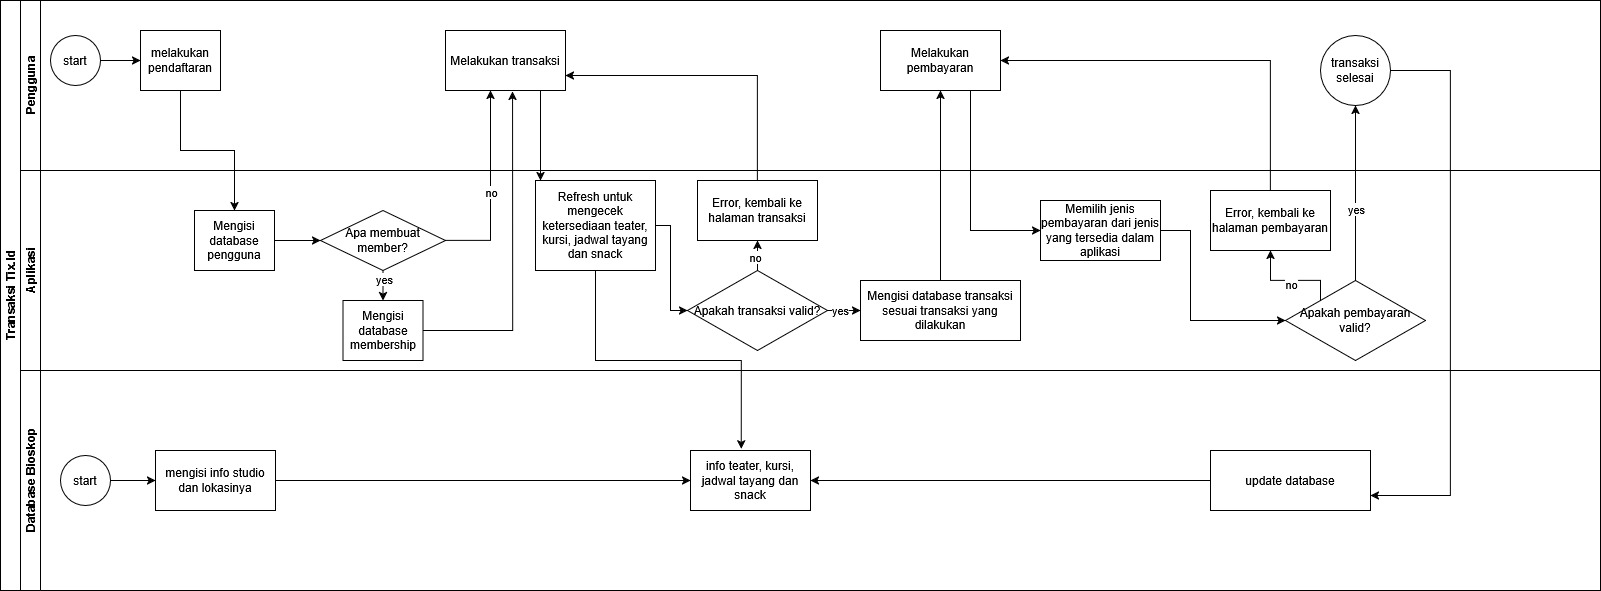

The diagram above was exported from draw.io. Its source (the exported page's mxGraphModel, read from the mxfile embedded in the PNG):
<mxGraphModel dx="1572" dy="2007" grid="1" gridSize="10" guides="1" tooltips="1" connect="1" arrows="1" fold="1" page="1" pageScale="1" pageWidth="827" pageHeight="1169" math="0" shadow="0">
  <root>
    <mxCell id="0" />
    <mxCell id="1" parent="0" />
    <mxCell id="dNxyNK7c78bLwvsdeMH5-19" value="Transaksi Tix.Id" style="swimlane;html=1;childLayout=stackLayout;resizeParent=1;resizeParentMax=0;horizontal=0;startSize=20;horizontalStack=0;" parent="1" vertex="1">
      <mxGeometry x="140" y="-150" width="1600" height="590" as="geometry" />
    </mxCell>
    <mxCell id="dNxyNK7c78bLwvsdeMH5-20" value="Pengguna" style="swimlane;html=1;startSize=20;horizontal=0;" parent="dNxyNK7c78bLwvsdeMH5-19" vertex="1">
      <mxGeometry x="20" width="1580" height="170" as="geometry" />
    </mxCell>
    <mxCell id="dNxyNK7c78bLwvsdeMH5-25" value="" style="edgeStyle=orthogonalEdgeStyle;rounded=0;orthogonalLoop=1;jettySize=auto;html=1;" parent="dNxyNK7c78bLwvsdeMH5-20" source="dNxyNK7c78bLwvsdeMH5-23" target="dNxyNK7c78bLwvsdeMH5-24" edge="1">
      <mxGeometry relative="1" as="geometry" />
    </mxCell>
    <mxCell id="dNxyNK7c78bLwvsdeMH5-23" value="start" style="ellipse;whiteSpace=wrap;html=1;" parent="dNxyNK7c78bLwvsdeMH5-20" vertex="1">
      <mxGeometry x="30" y="35" width="50" height="50" as="geometry" />
    </mxCell>
    <mxCell id="dNxyNK7c78bLwvsdeMH5-24" value="melakukan pendaftaran" style="rounded=0;whiteSpace=wrap;html=1;fontFamily=Helvetica;fontSize=12;fontColor=#000000;align=center;" parent="dNxyNK7c78bLwvsdeMH5-20" vertex="1">
      <mxGeometry x="120" y="30" width="80" height="60" as="geometry" />
    </mxCell>
    <mxCell id="mdgE3uNm1QR7rEUddxSi-22" value="Melakukan transaksi" style="rounded=0;whiteSpace=wrap;html=1;" vertex="1" parent="dNxyNK7c78bLwvsdeMH5-20">
      <mxGeometry x="425" y="30" width="120" height="60" as="geometry" />
    </mxCell>
    <mxCell id="mdgE3uNm1QR7rEUddxSi-39" value="Melakukan pembayaran" style="rounded=0;whiteSpace=wrap;html=1;" vertex="1" parent="dNxyNK7c78bLwvsdeMH5-20">
      <mxGeometry x="860" y="30" width="120" height="60" as="geometry" />
    </mxCell>
    <mxCell id="mdgE3uNm1QR7rEUddxSi-51" value="transaksi selesai" style="ellipse;whiteSpace=wrap;html=1;" vertex="1" parent="dNxyNK7c78bLwvsdeMH5-20">
      <mxGeometry x="1300" y="35" width="70" height="70" as="geometry" />
    </mxCell>
    <mxCell id="dNxyNK7c78bLwvsdeMH5-21" value="Aplikasi" style="swimlane;html=1;startSize=20;horizontal=0;" parent="dNxyNK7c78bLwvsdeMH5-19" vertex="1">
      <mxGeometry x="20" y="170" width="1580" height="200" as="geometry" />
    </mxCell>
    <mxCell id="mdgE3uNm1QR7rEUddxSi-21" style="edgeStyle=orthogonalEdgeStyle;rounded=0;orthogonalLoop=1;jettySize=auto;html=1;exitX=0.5;exitY=1;exitDx=0;exitDy=0;entryX=0.5;entryY=0;entryDx=0;entryDy=0;" edge="1" parent="dNxyNK7c78bLwvsdeMH5-21" source="dNxyNK7c78bLwvsdeMH5-28" target="mdgE3uNm1QR7rEUddxSi-19">
      <mxGeometry relative="1" as="geometry" />
    </mxCell>
    <mxCell id="mdgE3uNm1QR7rEUddxSi-76" value="yes" style="edgeLabel;html=1;align=center;verticalAlign=middle;resizable=0;points=[];" vertex="1" connectable="0" parent="mdgE3uNm1QR7rEUddxSi-21">
      <mxGeometry x="-0.4314" relative="1" as="geometry">
        <mxPoint as="offset" />
      </mxGeometry>
    </mxCell>
    <mxCell id="dNxyNK7c78bLwvsdeMH5-28" value="Apa membuat member?" style="rhombus;whiteSpace=wrap;html=1;fontFamily=Helvetica;fontSize=12;fontColor=#000000;align=center;" parent="dNxyNK7c78bLwvsdeMH5-21" vertex="1">
      <mxGeometry x="300" y="40" width="125" height="60" as="geometry" />
    </mxCell>
    <mxCell id="mdgE3uNm1QR7rEUddxSi-14" style="edgeStyle=orthogonalEdgeStyle;rounded=0;orthogonalLoop=1;jettySize=auto;html=1;exitX=1;exitY=0.5;exitDx=0;exitDy=0;entryX=0;entryY=0.5;entryDx=0;entryDy=0;" edge="1" parent="dNxyNK7c78bLwvsdeMH5-21" source="mdgE3uNm1QR7rEUddxSi-6" target="dNxyNK7c78bLwvsdeMH5-28">
      <mxGeometry relative="1" as="geometry" />
    </mxCell>
    <mxCell id="mdgE3uNm1QR7rEUddxSi-6" value="Mengisi database pengguna" style="rounded=0;whiteSpace=wrap;html=1;fontFamily=Helvetica;fontSize=12;fontColor=#000000;align=center;" vertex="1" parent="dNxyNK7c78bLwvsdeMH5-21">
      <mxGeometry x="174" y="40" width="80" height="60" as="geometry" />
    </mxCell>
    <mxCell id="mdgE3uNm1QR7rEUddxSi-19" value="Mengisi database membership" style="rounded=0;whiteSpace=wrap;html=1;fontFamily=Helvetica;fontSize=12;fontColor=#000000;align=center;" vertex="1" parent="dNxyNK7c78bLwvsdeMH5-21">
      <mxGeometry x="322.5" y="130" width="80" height="60" as="geometry" />
    </mxCell>
    <mxCell id="mdgE3uNm1QR7rEUddxSi-36" style="edgeStyle=orthogonalEdgeStyle;rounded=0;orthogonalLoop=1;jettySize=auto;html=1;exitX=0.5;exitY=0;exitDx=0;exitDy=0;entryX=0.5;entryY=1;entryDx=0;entryDy=0;" edge="1" parent="dNxyNK7c78bLwvsdeMH5-21" source="mdgE3uNm1QR7rEUddxSi-32" target="mdgE3uNm1QR7rEUddxSi-34">
      <mxGeometry relative="1" as="geometry" />
    </mxCell>
    <mxCell id="mdgE3uNm1QR7rEUddxSi-80" value="no" style="edgeLabel;html=1;align=center;verticalAlign=middle;resizable=0;points=[];" vertex="1" connectable="0" parent="mdgE3uNm1QR7rEUddxSi-36">
      <mxGeometry x="-0.0039" y="3" relative="1" as="geometry">
        <mxPoint as="offset" />
      </mxGeometry>
    </mxCell>
    <mxCell id="mdgE3uNm1QR7rEUddxSi-46" style="edgeStyle=orthogonalEdgeStyle;rounded=0;orthogonalLoop=1;jettySize=auto;html=1;exitX=1;exitY=0.5;exitDx=0;exitDy=0;" edge="1" parent="dNxyNK7c78bLwvsdeMH5-21" source="mdgE3uNm1QR7rEUddxSi-32" target="mdgE3uNm1QR7rEUddxSi-41">
      <mxGeometry relative="1" as="geometry" />
    </mxCell>
    <mxCell id="mdgE3uNm1QR7rEUddxSi-81" value="yes" style="edgeLabel;html=1;align=center;verticalAlign=middle;resizable=0;points=[];" vertex="1" connectable="0" parent="mdgE3uNm1QR7rEUddxSi-46">
      <mxGeometry x="-0.5082" y="1" relative="1" as="geometry">
        <mxPoint as="offset" />
      </mxGeometry>
    </mxCell>
    <mxCell id="mdgE3uNm1QR7rEUddxSi-32" value="Apakah transaksi valid?" style="rhombus;whiteSpace=wrap;html=1;" vertex="1" parent="dNxyNK7c78bLwvsdeMH5-21">
      <mxGeometry x="667" y="100" width="140" height="80" as="geometry" />
    </mxCell>
    <mxCell id="mdgE3uNm1QR7rEUddxSi-34" value="Error, kembali ke halaman transaksi" style="rounded=0;whiteSpace=wrap;html=1;" vertex="1" parent="dNxyNK7c78bLwvsdeMH5-21">
      <mxGeometry x="677" y="10" width="120" height="60" as="geometry" />
    </mxCell>
    <mxCell id="mdgE3uNm1QR7rEUddxSi-30" value="Refresh untuk mengecek ketersediaan teater, kursi, jadwal tayang dan snack" style="rounded=0;whiteSpace=wrap;html=1;" vertex="1" parent="dNxyNK7c78bLwvsdeMH5-21">
      <mxGeometry x="515" y="10" width="120" height="90" as="geometry" />
    </mxCell>
    <mxCell id="mdgE3uNm1QR7rEUddxSi-33" value="" style="endArrow=classic;html=1;rounded=0;entryX=0;entryY=0.5;entryDx=0;entryDy=0;exitX=1;exitY=0.5;exitDx=0;exitDy=0;" edge="1" parent="dNxyNK7c78bLwvsdeMH5-21" source="mdgE3uNm1QR7rEUddxSi-30" target="mdgE3uNm1QR7rEUddxSi-32">
      <mxGeometry width="50" height="50" relative="1" as="geometry">
        <mxPoint x="640" y="55" as="sourcePoint" />
        <mxPoint x="700" y="-15" as="targetPoint" />
        <Array as="points">
          <mxPoint x="650" y="55" />
          <mxPoint x="650" y="140" />
        </Array>
      </mxGeometry>
    </mxCell>
    <mxCell id="mdgE3uNm1QR7rEUddxSi-53" style="edgeStyle=orthogonalEdgeStyle;rounded=0;orthogonalLoop=1;jettySize=auto;html=1;exitX=1;exitY=0.5;exitDx=0;exitDy=0;entryX=0;entryY=0.5;entryDx=0;entryDy=0;" edge="1" parent="dNxyNK7c78bLwvsdeMH5-21" source="mdgE3uNm1QR7rEUddxSi-40" target="mdgE3uNm1QR7rEUddxSi-50">
      <mxGeometry relative="1" as="geometry">
        <Array as="points">
          <mxPoint x="1170" y="60" />
          <mxPoint x="1170" y="150" />
        </Array>
      </mxGeometry>
    </mxCell>
    <mxCell id="mdgE3uNm1QR7rEUddxSi-40" value="Memilih jenis pembayaran dari jenis yang tersedia dalam aplikasi " style="rounded=0;whiteSpace=wrap;html=1;" vertex="1" parent="dNxyNK7c78bLwvsdeMH5-21">
      <mxGeometry x="1020" y="30" width="120" height="60" as="geometry" />
    </mxCell>
    <mxCell id="mdgE3uNm1QR7rEUddxSi-41" value="&lt;div&gt;Mengisi database transaksi sesuai transaksi yang dilakukan&lt;/div&gt;" style="rounded=0;whiteSpace=wrap;html=1;" vertex="1" parent="dNxyNK7c78bLwvsdeMH5-21">
      <mxGeometry x="840" y="110" width="160" height="60" as="geometry" />
    </mxCell>
    <mxCell id="mdgE3uNm1QR7rEUddxSi-73" style="edgeStyle=orthogonalEdgeStyle;rounded=0;orthogonalLoop=1;jettySize=auto;html=1;exitX=0;exitY=0;exitDx=0;exitDy=0;entryX=0.5;entryY=1;entryDx=0;entryDy=0;" edge="1" parent="dNxyNK7c78bLwvsdeMH5-21" source="mdgE3uNm1QR7rEUddxSi-50" target="mdgE3uNm1QR7rEUddxSi-71">
      <mxGeometry relative="1" as="geometry">
        <Array as="points">
          <mxPoint x="1300" y="110" />
          <mxPoint x="1250" y="110" />
        </Array>
      </mxGeometry>
    </mxCell>
    <mxCell id="mdgE3uNm1QR7rEUddxSi-79" value="no" style="edgeLabel;html=1;align=center;verticalAlign=middle;resizable=0;points=[];" vertex="1" connectable="0" parent="mdgE3uNm1QR7rEUddxSi-73">
      <mxGeometry x="-0.0047" y="3" relative="1" as="geometry">
        <mxPoint as="offset" />
      </mxGeometry>
    </mxCell>
    <mxCell id="mdgE3uNm1QR7rEUddxSi-50" value="Apakah pembayaran valid?" style="rhombus;whiteSpace=wrap;html=1;" vertex="1" parent="dNxyNK7c78bLwvsdeMH5-21">
      <mxGeometry x="1265" y="110" width="140" height="80" as="geometry" />
    </mxCell>
    <mxCell id="mdgE3uNm1QR7rEUddxSi-71" value="Error, kembali ke halaman pembayaran" style="rounded=0;whiteSpace=wrap;html=1;" vertex="1" parent="dNxyNK7c78bLwvsdeMH5-21">
      <mxGeometry x="1190" y="20" width="120" height="60" as="geometry" />
    </mxCell>
    <mxCell id="dNxyNK7c78bLwvsdeMH5-22" value="Database Bioskop" style="swimlane;html=1;startSize=20;horizontal=0;" parent="dNxyNK7c78bLwvsdeMH5-19" vertex="1">
      <mxGeometry x="20" y="370" width="1580" height="220" as="geometry" />
    </mxCell>
    <mxCell id="mdgE3uNm1QR7rEUddxSi-24" value="" style="edgeStyle=orthogonalEdgeStyle;rounded=0;orthogonalLoop=1;jettySize=auto;html=1;" edge="1" parent="dNxyNK7c78bLwvsdeMH5-22" source="mdgE3uNm1QR7rEUddxSi-20" target="mdgE3uNm1QR7rEUddxSi-23">
      <mxGeometry relative="1" as="geometry" />
    </mxCell>
    <mxCell id="mdgE3uNm1QR7rEUddxSi-20" value="start" style="ellipse;whiteSpace=wrap;html=1;aspect=fixed;" vertex="1" parent="dNxyNK7c78bLwvsdeMH5-22">
      <mxGeometry x="40" y="85" width="50" height="50" as="geometry" />
    </mxCell>
    <mxCell id="mdgE3uNm1QR7rEUddxSi-23" value="&lt;div&gt;mengisi info studio dan lokasinya&lt;/div&gt;" style="whiteSpace=wrap;html=1;" vertex="1" parent="dNxyNK7c78bLwvsdeMH5-22">
      <mxGeometry x="135" y="80" width="120" height="60" as="geometry" />
    </mxCell>
    <mxCell id="mdgE3uNm1QR7rEUddxSi-29" value="info teater, kursi, jadwal tayang dan snack" style="rounded=0;whiteSpace=wrap;html=1;" vertex="1" parent="dNxyNK7c78bLwvsdeMH5-22">
      <mxGeometry x="670" y="80" width="120" height="60" as="geometry" />
    </mxCell>
    <mxCell id="mdgE3uNm1QR7rEUddxSi-28" value="" style="endArrow=classic;html=1;rounded=0;exitX=1;exitY=0.5;exitDx=0;exitDy=0;" edge="1" parent="dNxyNK7c78bLwvsdeMH5-22" source="mdgE3uNm1QR7rEUddxSi-23" target="mdgE3uNm1QR7rEUddxSi-29">
      <mxGeometry width="50" height="50" relative="1" as="geometry">
        <mxPoint x="490" y="70" as="sourcePoint" />
        <mxPoint x="540" y="110" as="targetPoint" />
      </mxGeometry>
    </mxCell>
    <mxCell id="mdgE3uNm1QR7rEUddxSi-49" style="edgeStyle=orthogonalEdgeStyle;rounded=0;orthogonalLoop=1;jettySize=auto;html=1;exitX=0;exitY=0.5;exitDx=0;exitDy=0;entryX=1;entryY=0.5;entryDx=0;entryDy=0;" edge="1" parent="dNxyNK7c78bLwvsdeMH5-22" source="mdgE3uNm1QR7rEUddxSi-42" target="mdgE3uNm1QR7rEUddxSi-29">
      <mxGeometry relative="1" as="geometry" />
    </mxCell>
    <mxCell id="mdgE3uNm1QR7rEUddxSi-42" value="update database" style="rounded=0;whiteSpace=wrap;html=1;" vertex="1" parent="dNxyNK7c78bLwvsdeMH5-22">
      <mxGeometry x="1190" y="80" width="160" height="60" as="geometry" />
    </mxCell>
    <mxCell id="mdgE3uNm1QR7rEUddxSi-13" style="edgeStyle=orthogonalEdgeStyle;rounded=0;orthogonalLoop=1;jettySize=auto;html=1;exitX=0.5;exitY=1;exitDx=0;exitDy=0;entryX=0.5;entryY=0;entryDx=0;entryDy=0;" edge="1" parent="dNxyNK7c78bLwvsdeMH5-19" source="dNxyNK7c78bLwvsdeMH5-24" target="mdgE3uNm1QR7rEUddxSi-6">
      <mxGeometry relative="1" as="geometry" />
    </mxCell>
    <mxCell id="mdgE3uNm1QR7rEUddxSi-26" style="edgeStyle=orthogonalEdgeStyle;rounded=0;orthogonalLoop=1;jettySize=auto;html=1;exitX=1;exitY=0.5;exitDx=0;exitDy=0;" edge="1" parent="dNxyNK7c78bLwvsdeMH5-19" source="dNxyNK7c78bLwvsdeMH5-28" target="mdgE3uNm1QR7rEUddxSi-22">
      <mxGeometry relative="1" as="geometry">
        <Array as="points">
          <mxPoint x="490" y="240" />
        </Array>
      </mxGeometry>
    </mxCell>
    <mxCell id="mdgE3uNm1QR7rEUddxSi-77" value="no" style="edgeLabel;html=1;align=center;verticalAlign=middle;resizable=0;points=[];" vertex="1" connectable="0" parent="mdgE3uNm1QR7rEUddxSi-26">
      <mxGeometry x="-0.0347" relative="1" as="geometry">
        <mxPoint as="offset" />
      </mxGeometry>
    </mxCell>
    <mxCell id="mdgE3uNm1QR7rEUddxSi-31" style="edgeStyle=orthogonalEdgeStyle;rounded=0;orthogonalLoop=1;jettySize=auto;html=1;exitX=0.5;exitY=1;exitDx=0;exitDy=0;entryX=0.423;entryY=-0.029;entryDx=0;entryDy=0;entryPerimeter=0;" edge="1" parent="dNxyNK7c78bLwvsdeMH5-19" source="mdgE3uNm1QR7rEUddxSi-30" target="mdgE3uNm1QR7rEUddxSi-29">
      <mxGeometry relative="1" as="geometry" />
    </mxCell>
    <mxCell id="mdgE3uNm1QR7rEUddxSi-35" value="" style="edgeStyle=orthogonalEdgeStyle;rounded=0;orthogonalLoop=1;jettySize=auto;html=1;exitX=0.75;exitY=1;exitDx=0;exitDy=0;" edge="1" parent="dNxyNK7c78bLwvsdeMH5-19" source="mdgE3uNm1QR7rEUddxSi-22" target="mdgE3uNm1QR7rEUddxSi-30">
      <mxGeometry relative="1" as="geometry">
        <mxPoint x="840" y="40" as="targetPoint" />
        <mxPoint x="695" y="-60" as="sourcePoint" />
        <Array as="points">
          <mxPoint x="540" y="90" />
        </Array>
      </mxGeometry>
    </mxCell>
    <mxCell id="mdgE3uNm1QR7rEUddxSi-38" style="edgeStyle=orthogonalEdgeStyle;rounded=0;orthogonalLoop=1;jettySize=auto;html=1;exitX=0.5;exitY=0;exitDx=0;exitDy=0;entryX=1;entryY=0.75;entryDx=0;entryDy=0;" edge="1" parent="dNxyNK7c78bLwvsdeMH5-19" source="mdgE3uNm1QR7rEUddxSi-34" target="mdgE3uNm1QR7rEUddxSi-22">
      <mxGeometry relative="1" as="geometry" />
    </mxCell>
    <mxCell id="mdgE3uNm1QR7rEUddxSi-47" style="edgeStyle=orthogonalEdgeStyle;rounded=0;orthogonalLoop=1;jettySize=auto;html=1;exitX=0.5;exitY=0;exitDx=0;exitDy=0;entryX=0.5;entryY=1;entryDx=0;entryDy=0;" edge="1" parent="dNxyNK7c78bLwvsdeMH5-19" source="mdgE3uNm1QR7rEUddxSi-41" target="mdgE3uNm1QR7rEUddxSi-39">
      <mxGeometry relative="1" as="geometry" />
    </mxCell>
    <mxCell id="mdgE3uNm1QR7rEUddxSi-52" style="edgeStyle=orthogonalEdgeStyle;rounded=0;orthogonalLoop=1;jettySize=auto;html=1;exitX=0.75;exitY=1;exitDx=0;exitDy=0;entryX=0;entryY=0.5;entryDx=0;entryDy=0;" edge="1" parent="dNxyNK7c78bLwvsdeMH5-19" source="mdgE3uNm1QR7rEUddxSi-39" target="mdgE3uNm1QR7rEUddxSi-40">
      <mxGeometry relative="1" as="geometry" />
    </mxCell>
    <mxCell id="mdgE3uNm1QR7rEUddxSi-54" value="" style="edgeStyle=orthogonalEdgeStyle;rounded=0;orthogonalLoop=1;jettySize=auto;html=1;" edge="1" parent="dNxyNK7c78bLwvsdeMH5-19" source="mdgE3uNm1QR7rEUddxSi-50" target="mdgE3uNm1QR7rEUddxSi-51">
      <mxGeometry relative="1" as="geometry" />
    </mxCell>
    <mxCell id="mdgE3uNm1QR7rEUddxSi-78" value="yes" style="edgeLabel;html=1;align=center;verticalAlign=middle;resizable=0;points=[];" vertex="1" connectable="0" parent="mdgE3uNm1QR7rEUddxSi-54">
      <mxGeometry x="-0.1771" relative="1" as="geometry">
        <mxPoint as="offset" />
      </mxGeometry>
    </mxCell>
    <mxCell id="mdgE3uNm1QR7rEUddxSi-72" style="edgeStyle=orthogonalEdgeStyle;rounded=0;orthogonalLoop=1;jettySize=auto;html=1;exitX=1;exitY=0.5;exitDx=0;exitDy=0;entryX=1;entryY=0.75;entryDx=0;entryDy=0;" edge="1" parent="dNxyNK7c78bLwvsdeMH5-19" source="mdgE3uNm1QR7rEUddxSi-51" target="mdgE3uNm1QR7rEUddxSi-42">
      <mxGeometry relative="1" as="geometry">
        <Array as="points">
          <mxPoint x="1450" y="70" />
          <mxPoint x="1450" y="495" />
        </Array>
      </mxGeometry>
    </mxCell>
    <mxCell id="mdgE3uNm1QR7rEUddxSi-74" style="edgeStyle=orthogonalEdgeStyle;rounded=0;orthogonalLoop=1;jettySize=auto;html=1;exitX=0.5;exitY=0;exitDx=0;exitDy=0;entryX=1;entryY=0.5;entryDx=0;entryDy=0;" edge="1" parent="dNxyNK7c78bLwvsdeMH5-19" source="mdgE3uNm1QR7rEUddxSi-71" target="mdgE3uNm1QR7rEUddxSi-39">
      <mxGeometry relative="1" as="geometry" />
    </mxCell>
    <mxCell id="mdgE3uNm1QR7rEUddxSi-75" style="edgeStyle=orthogonalEdgeStyle;rounded=0;orthogonalLoop=1;jettySize=auto;html=1;exitX=1;exitY=0.5;exitDx=0;exitDy=0;entryX=0.559;entryY=1.015;entryDx=0;entryDy=0;entryPerimeter=0;" edge="1" parent="dNxyNK7c78bLwvsdeMH5-19" source="mdgE3uNm1QR7rEUddxSi-19" target="mdgE3uNm1QR7rEUddxSi-22">
      <mxGeometry relative="1" as="geometry" />
    </mxCell>
  </root>
</mxGraphModel>